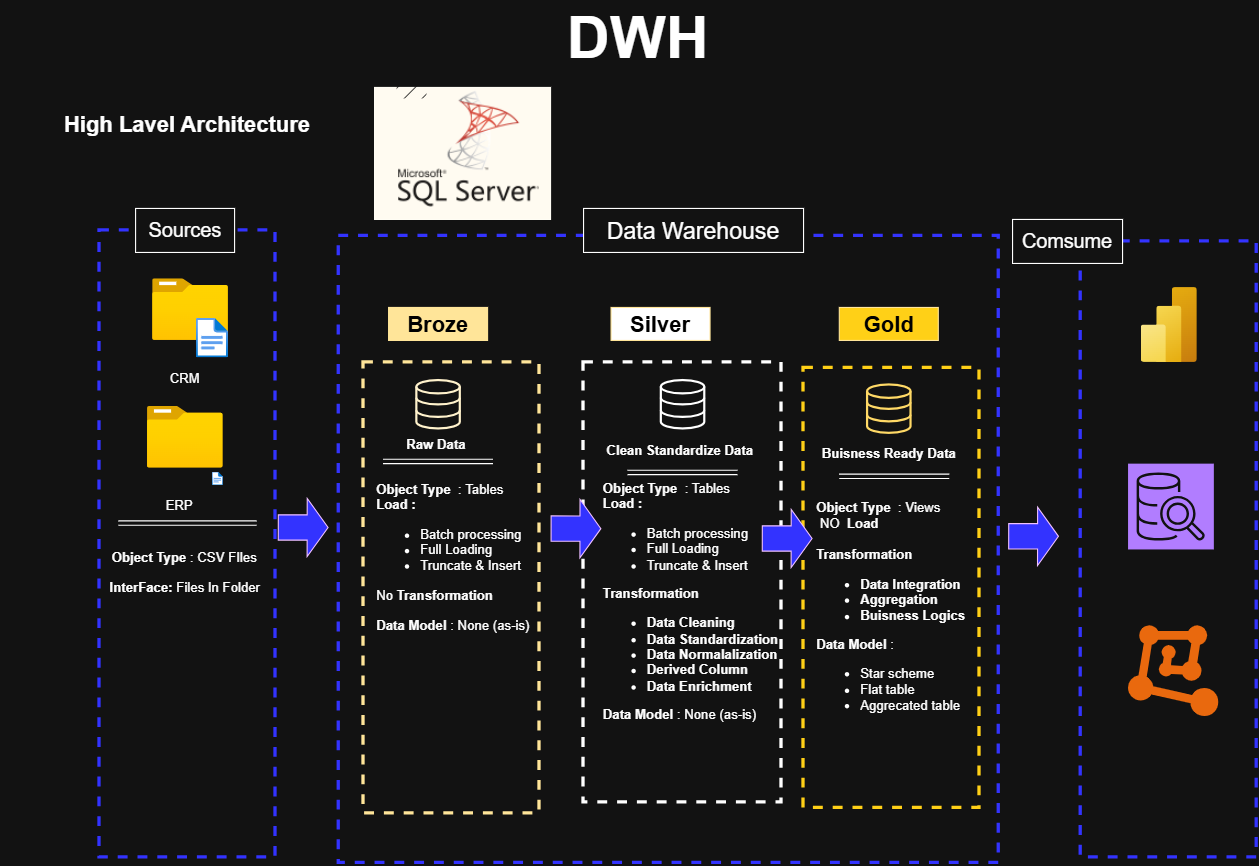

The diagram above was exported from draw.io. Its source (the exported page's mxGraphModel, read from the mxfile embedded in the PNG):
<mxGraphModel dx="2041" dy="1894" grid="1" gridSize="10" guides="1" tooltips="1" connect="1" arrows="1" fold="1" page="1" pageScale="1" pageWidth="850" pageHeight="1100" math="0" shadow="0">
  <root>
    <mxCell id="0" />
    <mxCell id="1" parent="0" />
    <mxCell id="vCx4_ytTu-8ePWqaAbnc-92" parent="1" style="rounded=0;whiteSpace=wrap;html=1;strokeColor=light-dark(#000000,#FFFDF4);fillColor=light-dark(#FFFFFF,#FFFBF1);" value="" vertex="1">
      <mxGeometry height="120" width="160" x="-510" y="20" as="geometry" />
    </mxCell>
    <mxCell id="vCx4_ytTu-8ePWqaAbnc-1" parent="1" style="text;html=1;whiteSpace=wrap;overflow=hidden;rounded=0;fontSize=27;align=center;verticalAlign=middle;" value="&lt;h1 style=&quot;margin-top: 0px;&quot;&gt;&lt;font&gt;DWH&lt;/font&gt;&lt;/h1&gt;" vertex="1">
      <mxGeometry height="70" width="180" x="-360" y="-60" as="geometry" />
    </mxCell>
    <mxCell id="vCx4_ytTu-8ePWqaAbnc-4" parent="1" style="text;html=1;whiteSpace=wrap;strokeColor=none;fillColor=none;align=center;verticalAlign=middle;rounded=0;fontSize=20;fontStyle=1" value="High Lavel Architecture&lt;div&gt;&lt;br&gt;&lt;/div&gt;" vertex="1">
      <mxGeometry height="10" width="340" x="-850" y="60" as="geometry" />
    </mxCell>
    <mxCell id="vCx4_ytTu-8ePWqaAbnc-6" parent="1" style="rounded=0;whiteSpace=wrap;html=1;dashed=1;fillColor=none;fontColor=#ffffff;strokeColor=light-dark(#2D7600,#3333FF);strokeWidth=3;movable=0;resizable=0;rotatable=0;deletable=0;editable=0;locked=1;connectable=0;" value="" vertex="1">
      <mxGeometry height="570" width="160" x="-760" y="150" as="geometry" />
    </mxCell>
    <mxCell id="vCx4_ytTu-8ePWqaAbnc-7" parent="1" style="rounded=0;whiteSpace=wrap;html=1;dashed=1;fillColor=none;fontColor=#ffffff;strokeColor=light-dark(#2D7600,#3333FF);strokeWidth=3;movable=1;resizable=1;rotatable=1;deletable=1;editable=1;locked=0;connectable=1;" value="" vertex="1">
      <mxGeometry height="570" width="600" x="-542.5" y="155" as="geometry" />
    </mxCell>
    <mxCell id="vCx4_ytTu-8ePWqaAbnc-8" parent="1" style="rounded=0;whiteSpace=wrap;html=1;dashed=1;fillColor=none;fontColor=#ffffff;strokeColor=light-dark(#2D7600,#3333FF);strokeWidth=3;movable=1;resizable=1;rotatable=1;deletable=1;editable=1;locked=0;connectable=1;" value="" vertex="1">
      <mxGeometry height="560" width="160" x="132" y="160" as="geometry" />
    </mxCell>
    <mxCell id="vCx4_ytTu-8ePWqaAbnc-9" parent="1" style="rounded=0;whiteSpace=wrap;html=1;fontSize=18;movable=1;resizable=1;rotatable=1;deletable=1;editable=1;locked=0;connectable=1;" value="Sources" vertex="1">
      <mxGeometry height="40" width="90" x="-727.25" y="130" as="geometry" />
    </mxCell>
    <mxCell id="vCx4_ytTu-8ePWqaAbnc-10" parent="1" style="rounded=0;whiteSpace=wrap;html=1;fontSize=18;movable=1;resizable=1;rotatable=1;deletable=1;editable=1;locked=0;connectable=1;" value="&lt;font style=&quot;font-size: 21px;&quot;&gt;Data Warehouse&lt;/font&gt;" vertex="1">
      <mxGeometry height="40" width="200" x="-320" y="130" as="geometry" />
    </mxCell>
    <mxCell id="vCx4_ytTu-8ePWqaAbnc-11" parent="1" style="rounded=0;whiteSpace=wrap;html=1;fontSize=18;movable=1;resizable=1;rotatable=1;deletable=1;editable=1;locked=0;connectable=1;" value="Comsume" vertex="1">
      <mxGeometry height="40" width="100" x="70" y="140" as="geometry" />
    </mxCell>
    <mxCell id="vCx4_ytTu-8ePWqaAbnc-12" parent="1" style="rounded=0;whiteSpace=wrap;html=1;dashed=1;fillColor=none;fontColor=#ffffff;strokeColor=light-dark(#2D7600,#FFE599);strokeWidth=3;movable=0;resizable=0;rotatable=0;deletable=0;editable=0;locked=1;connectable=0;" value="" vertex="1">
      <mxGeometry height="410" width="160" x="-520" y="270" as="geometry" />
    </mxCell>
    <mxCell id="vCx4_ytTu-8ePWqaAbnc-13" parent="1" style="rounded=0;whiteSpace=wrap;html=1;fillColor=light-dark(#FFFFFF,#FFE599);strokeColor=light-dark(#000000,#FFE599);fontColor=light-dark(#000000,#000000);fontSize=20;fontStyle=1;movable=1;resizable=1;rotatable=1;deletable=1;editable=1;locked=0;connectable=1;" value="Broze" vertex="1">
      <mxGeometry height="30" width="90" x="-497.25" y="220" as="geometry" />
    </mxCell>
    <mxCell id="vCx4_ytTu-8ePWqaAbnc-15" parent="1" style="rounded=0;whiteSpace=wrap;html=1;dashed=1;fillColor=none;fontColor=#ffffff;strokeColor=light-dark(#2D7600,#FFFFFF);strokeWidth=3;movable=1;resizable=1;rotatable=1;deletable=1;editable=1;locked=0;connectable=1;" value="" vertex="1">
      <mxGeometry height="400" width="180" x="-320" y="270" as="geometry" />
    </mxCell>
    <mxCell id="vCx4_ytTu-8ePWqaAbnc-16" parent="1" style="rounded=0;whiteSpace=wrap;html=1;fillColor=light-dark(#FFFFFF,#FFFFFF);strokeColor=light-dark(#000000,#FFE599);fontColor=light-dark(#000000,#000000);fontSize=20;fontStyle=1;movable=1;resizable=1;rotatable=1;deletable=1;editable=1;locked=0;connectable=1;" value="Silver" vertex="1">
      <mxGeometry height="30" width="90" x="-295" y="220" as="geometry" />
    </mxCell>
    <mxCell id="vCx4_ytTu-8ePWqaAbnc-18" parent="1" style="rounded=0;whiteSpace=wrap;html=1;dashed=1;fillColor=none;fontColor=#ffffff;strokeColor=light-dark(#2D7600,#FFD017);strokeWidth=3;movable=1;resizable=1;rotatable=1;deletable=1;editable=1;locked=0;connectable=1;" value="&#10;Clean Standardize Data&lt;div style=&quot;forced-color-adjust: none; box-shadow: none !important;&quot;&gt;&lt;br style=&quot;forced-color-adjust: none; box-shadow: none !important; color: rgb(255, 255, 255); font-family: Helvetica; font-size: 9px; font-style: normal; font-variant-ligatures: normal; font-variant-caps: normal; font-weight: 700; letter-spacing: normal; orphans: 2; text-align: center; text-indent: 0px; text-transform: none; widows: 2; word-spacing: 0px; -webkit-text-stroke-width: 0px; white-space: normal; background-color: rgb(27, 29, 30); text-decoration-thickness: initial; text-decoration-style: initial; text-decoration-color: initial;&quot;&gt;&#10;&#10;&lt;/div&gt;" vertex="1">
      <mxGeometry height="400" width="160" x="-120" y="275" as="geometry" />
    </mxCell>
    <mxCell id="vCx4_ytTu-8ePWqaAbnc-19" parent="1" style="rounded=0;whiteSpace=wrap;html=1;fillColor=light-dark(#FFFFFF,#FFD017);strokeColor=light-dark(#000000,#FFE599);fontColor=light-dark(#000000,#000000);fontSize=20;fontStyle=1;movable=1;resizable=1;rotatable=1;deletable=1;editable=1;locked=0;connectable=1;" value="Gold" vertex="1">
      <mxGeometry height="30" width="90" x="-87.5" y="220" as="geometry" />
    </mxCell>
    <mxCell id="vCx4_ytTu-8ePWqaAbnc-29" parent="1" style="image;aspect=fixed;html=1;points=[];align=center;fontSize=12;image=img/lib/azure2/general/Folder_Blank.svg;movable=1;resizable=1;rotatable=1;deletable=1;editable=1;locked=0;connectable=1;" value="" vertex="1">
      <mxGeometry height="56.00000000000001" width="69" x="-711.75" y="194" as="geometry" />
    </mxCell>
    <mxCell id="vCx4_ytTu-8ePWqaAbnc-30" parent="1" style="image;aspect=fixed;html=1;points=[];align=center;fontSize=12;image=img/lib/azure2/general/File.svg;movable=1;resizable=1;rotatable=1;deletable=1;editable=1;locked=0;connectable=1;" value="" vertex="1">
      <mxGeometry height="36" width="29.21" x="-671.96" y="230" as="geometry" />
    </mxCell>
    <mxCell id="vCx4_ytTu-8ePWqaAbnc-34" parent="1" style="text;html=1;whiteSpace=wrap;strokeColor=none;fillColor=none;align=center;verticalAlign=middle;rounded=0;movable=1;resizable=1;rotatable=1;deletable=1;editable=1;locked=0;connectable=1;" value="CRM" vertex="1">
      <mxGeometry height="30" width="60" x="-712.25" y="270" as="geometry" />
    </mxCell>
    <mxCell id="vCx4_ytTu-8ePWqaAbnc-35" parent="1" style="image;aspect=fixed;html=1;points=[];align=center;fontSize=12;image=img/lib/azure2/general/Folder_Blank.svg;movable=1;resizable=1;rotatable=1;deletable=1;editable=1;locked=0;connectable=1;" value="" vertex="1">
      <mxGeometry height="56.00000000000001" width="69" x="-716.5" y="310" as="geometry" />
    </mxCell>
    <mxCell id="vCx4_ytTu-8ePWqaAbnc-36" parent="1" style="image;aspect=fixed;html=1;points=[];align=center;fontSize=12;image=img/lib/azure2/general/File.svg;movable=1;resizable=1;rotatable=1;deletable=1;editable=1;locked=0;connectable=1;" value="" vertex="1">
      <mxGeometry height="12.02" width="9.75" x="-657.25" y="369.98" as="geometry" />
    </mxCell>
    <mxCell id="vCx4_ytTu-8ePWqaAbnc-37" parent="1" style="text;html=1;whiteSpace=wrap;strokeColor=none;fillColor=none;align=center;verticalAlign=middle;rounded=0;movable=1;resizable=1;rotatable=1;deletable=1;editable=1;locked=0;connectable=1;" value="ERP" vertex="1">
      <mxGeometry height="30" width="60" x="-717" y="386" as="geometry" />
    </mxCell>
    <mxCell id="vCx4_ytTu-8ePWqaAbnc-39" edge="1" parent="1" style="shape=link;html=1;rounded=0;movable=1;resizable=1;rotatable=1;deletable=1;editable=1;locked=0;connectable=1;" value="">
      <mxGeometry relative="1" width="100" as="geometry">
        <mxPoint x="-742.75" y="416" as="sourcePoint" />
        <mxPoint x="-617.25" y="416" as="targetPoint" />
      </mxGeometry>
    </mxCell>
    <mxCell id="vCx4_ytTu-8ePWqaAbnc-40" parent="1" style="text;html=1;whiteSpace=wrap;strokeColor=none;fillColor=none;align=center;verticalAlign=middle;rounded=0;movable=1;resizable=1;rotatable=1;deletable=1;editable=1;locked=0;connectable=1;" value="&lt;b&gt;Object Type&lt;/b&gt; : CSV FIles&lt;div&gt;&lt;br&gt;&lt;/div&gt;" vertex="1">
      <mxGeometry height="30" width="135" x="-749.75" y="440" as="geometry" />
    </mxCell>
    <mxCell id="vCx4_ytTu-8ePWqaAbnc-41" parent="1" style="text;html=1;whiteSpace=wrap;strokeColor=none;fillColor=none;align=center;verticalAlign=middle;rounded=0;movable=1;resizable=1;rotatable=1;deletable=1;editable=1;locked=0;connectable=1;" value="&lt;b&gt;InterFace: &lt;/b&gt;Files In Folder" vertex="1">
      <mxGeometry height="30" width="167.5" x="-765.75" y="460" as="geometry" />
    </mxCell>
    <mxCell id="vCx4_ytTu-8ePWqaAbnc-42" parent="1" style="html=1;verticalLabelPosition=bottom;align=center;labelBackgroundColor=#ffffff;verticalAlign=top;strokeWidth=2;strokeColor=light-dark(#0080F0,#FFF2CC);shadow=0;dashed=0;shape=mxgraph.ios7.icons.data;" value="" vertex="1">
      <mxGeometry height="44" width="39.5" x="-472" y="286" as="geometry" />
    </mxCell>
    <mxCell id="vCx4_ytTu-8ePWqaAbnc-45" parent="1" style="text;html=1;whiteSpace=wrap;strokeColor=none;fillColor=none;align=center;verticalAlign=middle;rounded=0;movable=1;resizable=1;rotatable=1;deletable=1;editable=1;locked=0;connectable=1;fontStyle=1;fontSize=12;" value="Raw Data&amp;nbsp;" vertex="1">
      <mxGeometry height="30" width="60" x="-482.25" y="330" as="geometry" />
    </mxCell>
    <mxCell id="vCx4_ytTu-8ePWqaAbnc-51" edge="1" parent="1" style="shape=link;html=1;rounded=0;" value="">
      <mxGeometry relative="1" width="100" as="geometry">
        <mxPoint x="-502.25" y="360" as="sourcePoint" />
        <mxPoint x="-402.25" y="360" as="targetPoint" />
      </mxGeometry>
    </mxCell>
    <mxCell id="vCx4_ytTu-8ePWqaAbnc-53" parent="1" style="html=1;verticalLabelPosition=bottom;align=center;labelBackgroundColor=#ffffff;verticalAlign=top;strokeWidth=2;strokeColor=light-dark(#FFFFFF,#FFFFFF);shadow=0;dashed=0;shape=mxgraph.ios7.icons.data;" value="" vertex="1">
      <mxGeometry height="44" width="39.5" x="-249.75" y="286" as="geometry" />
    </mxCell>
    <mxCell id="vCx4_ytTu-8ePWqaAbnc-54" parent="1" style="text;html=1;whiteSpace=wrap;strokeColor=none;fillColor=none;align=center;verticalAlign=middle;rounded=0;movable=1;resizable=1;rotatable=1;deletable=1;editable=1;locked=0;connectable=1;fontStyle=1;fontSize=12;" value="Clean Standardize Data&lt;div&gt;&lt;br style=&quot;font-size: 9px;&quot;&gt;&lt;/div&gt;" vertex="1">
      <mxGeometry height="24" width="140" x="-301.5" y="346" as="geometry" />
    </mxCell>
    <mxCell id="vCx4_ytTu-8ePWqaAbnc-56" edge="1" parent="1" style="shape=link;html=1;rounded=0;" value="">
      <mxGeometry relative="1" width="100" as="geometry">
        <mxPoint x="-280" y="370" as="sourcePoint" />
        <mxPoint x="-180" y="370" as="targetPoint" />
      </mxGeometry>
    </mxCell>
    <mxCell id="vCx4_ytTu-8ePWqaAbnc-59" parent="1" style="html=1;verticalLabelPosition=bottom;align=center;labelBackgroundColor=#ffffff;verticalAlign=top;strokeWidth=2;strokeColor=light-dark(#0080F0,#FFD966);shadow=0;dashed=0;shape=mxgraph.ios7.icons.data;" value="" vertex="1">
      <mxGeometry height="44" width="39.5" x="-62.25" y="290" as="geometry" />
    </mxCell>
    <mxCell id="vCx4_ytTu-8ePWqaAbnc-60" parent="1" style="text;html=1;whiteSpace=wrap;strokeColor=none;fillColor=none;align=center;verticalAlign=middle;rounded=0;movable=1;resizable=1;rotatable=1;deletable=1;editable=1;locked=0;connectable=1;fontStyle=1;fontSize=12;" value="&lt;span&gt;Buisness Ready Data&lt;/span&gt;" vertex="1">
      <mxGeometry height="14" width="130" x="-107.5" y="346" as="geometry" />
    </mxCell>
    <mxCell id="vCx4_ytTu-8ePWqaAbnc-62" edge="1" parent="1" style="shape=link;html=1;rounded=0;" value="">
      <mxGeometry relative="1" width="100" as="geometry">
        <mxPoint x="-87.5" y="373.52" as="sourcePoint" />
        <mxPoint x="12.5" y="373.52" as="targetPoint" />
      </mxGeometry>
    </mxCell>
    <mxCell id="vCx4_ytTu-8ePWqaAbnc-65" parent="1" style="text;html=1;whiteSpace=wrap;strokeColor=none;fillColor=none;align=left;verticalAlign=middle;rounded=0;movable=1;resizable=1;rotatable=1;deletable=1;editable=1;locked=0;connectable=1;" value="&lt;b&gt;Object Type&lt;/b&gt;&amp;nbsp; : Tables&lt;div&gt;&lt;b&gt;Load :&lt;/b&gt;&amp;nbsp;&lt;/div&gt;&lt;div&gt;&lt;ul&gt;&lt;li&gt;Batch processing&lt;/li&gt;&lt;li&gt;Full Loading&amp;nbsp;&lt;/li&gt;&lt;li&gt;Truncate &amp;amp; Insert&amp;nbsp;&lt;/li&gt;&lt;/ul&gt;No &lt;b&gt;Transformation&amp;nbsp;&lt;/b&gt;&lt;/div&gt;&lt;div&gt;&lt;br&gt;&lt;/div&gt;&lt;div&gt;&lt;b&gt;Data Model&lt;/b&gt;&amp;nbsp;: None (as-is)&lt;/div&gt;&lt;div&gt;&lt;br&gt;&lt;/div&gt;" vertex="1">
      <mxGeometry height="30" width="150" x="-510" y="440" as="geometry" />
    </mxCell>
    <mxCell id="vCx4_ytTu-8ePWqaAbnc-68" parent="1" style="text;html=1;whiteSpace=wrap;strokeColor=none;fillColor=none;align=left;verticalAlign=middle;rounded=0;" value="&lt;b&gt;Object Type&lt;/b&gt;&amp;nbsp; : Tables&lt;div&gt;&lt;b&gt;Load :&lt;/b&gt;&amp;nbsp;&lt;/div&gt;&lt;div&gt;&lt;ul&gt;&lt;li&gt;Batch processing&lt;/li&gt;&lt;li&gt;Full Loading&amp;nbsp;&lt;/li&gt;&lt;li&gt;Truncate &amp;amp; Insert&amp;nbsp;&lt;/li&gt;&lt;/ul&gt;&lt;b&gt;Transformation&amp;nbsp;&lt;/b&gt;&lt;/div&gt;&lt;div&gt;&lt;ul&gt;&lt;li&gt;&lt;b&gt;Data Cleaning&amp;nbsp;&lt;/b&gt;&lt;/li&gt;&lt;li&gt;&lt;b&gt;Data Standardization&amp;nbsp;&lt;/b&gt;&lt;/li&gt;&lt;li&gt;&lt;b&gt;Data Normalalization&lt;/b&gt;&lt;/li&gt;&lt;li&gt;&lt;b&gt;Derived Column&lt;/b&gt;&lt;/li&gt;&lt;li&gt;&lt;b&gt;Data Enrichment&lt;/b&gt;&lt;/li&gt;&lt;/ul&gt;&lt;/div&gt;&lt;div&gt;&lt;b&gt;Data Model&lt;/b&gt;&amp;nbsp;: None (as-is)&lt;/div&gt;&lt;div&gt;&lt;br&gt;&lt;/div&gt;" vertex="1">
      <mxGeometry height="30" width="167.5" x="-303.75" y="480" as="geometry" />
    </mxCell>
    <mxCell id="vCx4_ytTu-8ePWqaAbnc-69" parent="1" style="text;html=1;whiteSpace=wrap;strokeColor=none;fillColor=none;align=left;verticalAlign=middle;rounded=0;" value="&lt;b&gt;Object Type&lt;/b&gt;&amp;nbsp; : Views&amp;nbsp;&lt;div&gt;&lt;b&gt;&amp;nbsp;&lt;/b&gt;NO&amp;nbsp;&lt;b&gt; Load&amp;nbsp;&lt;/b&gt;&lt;/div&gt;&lt;div&gt;&lt;b&gt;&lt;br&gt;&lt;/b&gt;&lt;/div&gt;&lt;div&gt;&lt;b&gt;Transformation&amp;nbsp;&lt;/b&gt;&lt;/div&gt;&lt;div&gt;&lt;ul&gt;&lt;li&gt;&lt;b&gt;Data Integration&amp;nbsp;&lt;/b&gt;&lt;/li&gt;&lt;li&gt;&lt;b&gt;Aggregation&amp;nbsp;&lt;/b&gt;&lt;/li&gt;&lt;li&gt;&lt;b&gt;Buisness Logics&amp;nbsp;&lt;/b&gt;&lt;/li&gt;&lt;/ul&gt;&lt;/div&gt;&lt;div&gt;&lt;b&gt;Data Model&lt;/b&gt;&amp;nbsp;:&amp;nbsp;&lt;/div&gt;&lt;div&gt;&lt;ul&gt;&lt;li&gt;Star scheme&lt;/li&gt;&lt;li&gt;Flat table&lt;/li&gt;&lt;li&gt;Aggrecated table&lt;/li&gt;&lt;/ul&gt;&lt;/div&gt;&lt;div&gt;&lt;br&gt;&lt;/div&gt;" vertex="1">
      <mxGeometry height="30" width="167.5" x="-110" y="490" as="geometry" />
    </mxCell>
    <mxCell id="vCx4_ytTu-8ePWqaAbnc-77" edge="1" parent="1" style="shape=flexArrow;endArrow=classic;html=1;rounded=0;width=23;endSize=6;entryX=-0.006;entryY=0.521;entryDx=0;entryDy=0;entryPerimeter=0;fillColor=light-dark(#6A00FF,#3333FF);strokeColor=#3700CC;endWidth=29;" value="">
      <mxGeometry height="50" relative="1" width="50" as="geometry">
        <mxPoint x="-350" y="421" as="sourcePoint" />
        <mxPoint x="-303.7499999999999" y="421.08000000000027" as="targetPoint" />
      </mxGeometry>
    </mxCell>
    <mxCell id="vCx4_ytTu-8ePWqaAbnc-81" edge="1" parent="1" style="shape=flexArrow;endArrow=classic;html=1;rounded=0;width=23;endSize=6;entryX=-0.006;entryY=0.521;entryDx=0;entryDy=0;entryPerimeter=0;fillColor=light-dark(#6A00FF,#3333FF);strokeColor=#3700CC;endWidth=29;" value="">
      <mxGeometry height="50" relative="1" width="50" as="geometry">
        <mxPoint x="-158" y="430" as="sourcePoint" />
        <mxPoint x="-111.74999999999989" y="430.08000000000027" as="targetPoint" />
      </mxGeometry>
    </mxCell>
    <mxCell id="vCx4_ytTu-8ePWqaAbnc-82" edge="1" parent="1" style="shape=flexArrow;endArrow=classic;html=1;rounded=0;width=23;endSize=6;entryX=-0.006;entryY=0.521;entryDx=0;entryDy=0;entryPerimeter=0;fillColor=light-dark(#6A00FF,#3333FF);strokeColor=#3700CC;endWidth=29;" value="">
      <mxGeometry height="50" relative="1" width="50" as="geometry">
        <mxPoint x="66" y="428" as="sourcePoint" />
        <mxPoint x="112.25000000000011" y="428.08000000000027" as="targetPoint" />
      </mxGeometry>
    </mxCell>
    <mxCell id="vCx4_ytTu-8ePWqaAbnc-85" edge="1" parent="1" style="shape=flexArrow;endArrow=classic;html=1;rounded=0;width=23;endSize=6;entryX=-0.006;entryY=0.521;entryDx=0;entryDy=0;entryPerimeter=0;fillColor=light-dark(#6A00FF,#3333FF);strokeColor=#3700CC;endWidth=29;" value="">
      <mxGeometry height="50" relative="1" width="50" as="geometry">
        <mxPoint x="-598" y="420" as="sourcePoint" />
        <mxPoint x="-551.7499999999999" y="420.08000000000027" as="targetPoint" />
      </mxGeometry>
    </mxCell>
    <mxCell id="vCx4_ytTu-8ePWqaAbnc-86" parent="1" style="image;aspect=fixed;html=1;points=[];align=center;fontSize=12;image=img/lib/azure2/analytics/Power_BI_Embedded.svg;" value="" vertex="1">
      <mxGeometry height="68" width="51" x="187" y="202" as="geometry" />
    </mxCell>
    <mxCell id="vCx4_ytTu-8ePWqaAbnc-87" parent="1" style="sketch=0;points=[[0,0,0],[0.25,0,0],[0.5,0,0],[0.75,0,0],[1,0,0],[0,1,0],[0.25,1,0],[0.5,1,0],[0.75,1,0],[1,1,0],[0,0.25,0],[0,0.5,0],[0,0.75,0],[1,0.25,0],[1,0.5,0],[1,0.75,0]];outlineConnect=0;fontColor=#232F3E;fillColor=#8C4FFF;strokeColor=#ffffff;dashed=0;verticalLabelPosition=bottom;verticalAlign=top;align=center;html=1;fontSize=12;fontStyle=0;aspect=fixed;shape=mxgraph.aws4.resourceIcon;resIcon=mxgraph.aws4.sql_workbench;" value="" vertex="1">
      <mxGeometry height="78" width="78" x="175" y="362" as="geometry" />
    </mxCell>
    <mxCell id="vCx4_ytTu-8ePWqaAbnc-88" parent="1" style="points=[];aspect=fixed;html=1;align=center;shadow=0;dashed=0;fillColor=#FF6A00;strokeColor=none;shape=mxgraph.alibaba_cloud.machine_learning;" value="" vertex="1">
      <mxGeometry height="82.49" width="82" x="175" y="509" as="geometry" />
    </mxCell>
    <UserObject label="&lt;img src=&quot;https://cdn-icons-png.flaticon.com/128/5968/5968364.png&quot; alt=&quot;Sql server&quot;&gt;" link="&lt;img src=&quot;https://cdn-icons-png.flaticon.com/128/5968/5968364.png&quot; alt=&quot;Sql server&quot;&gt;" id="vCx4_ytTu-8ePWqaAbnc-91">
      <mxCell parent="1" style="text;whiteSpace=wrap;html=1;fillColor=default;fillStyle=hatch;" vertex="1">
        <mxGeometry height="25" width="27.25" x="-490" y="5" as="geometry" />
      </mxCell>
    </UserObject>
  </root>
</mxGraphModel>